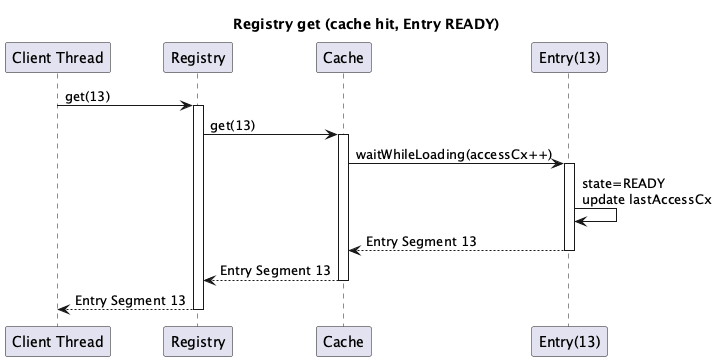

The diagram above was rendered by PlantUML. Its source (embedded in the PNG):
@startuml registry-seq01
title Registry get (cache hit, Entry READY)

participant "Client Thread" as client
participant "Registry" as registry
participant "Cache" as cache
participant "Entry(13)" as entry13

client -> registry ++ : get(13)
registry -> cache ++: get(13)
cache -> entry13 ++: waitWhileLoading(accessCx++)
entry13 -> entry13 : state=READY\nupdate lastAccessCx
entry13 --> cache --: Entry Segment 13
cache --> registry --: Entry Segment 13
registry --> client --: Entry Segment 13

@enduml